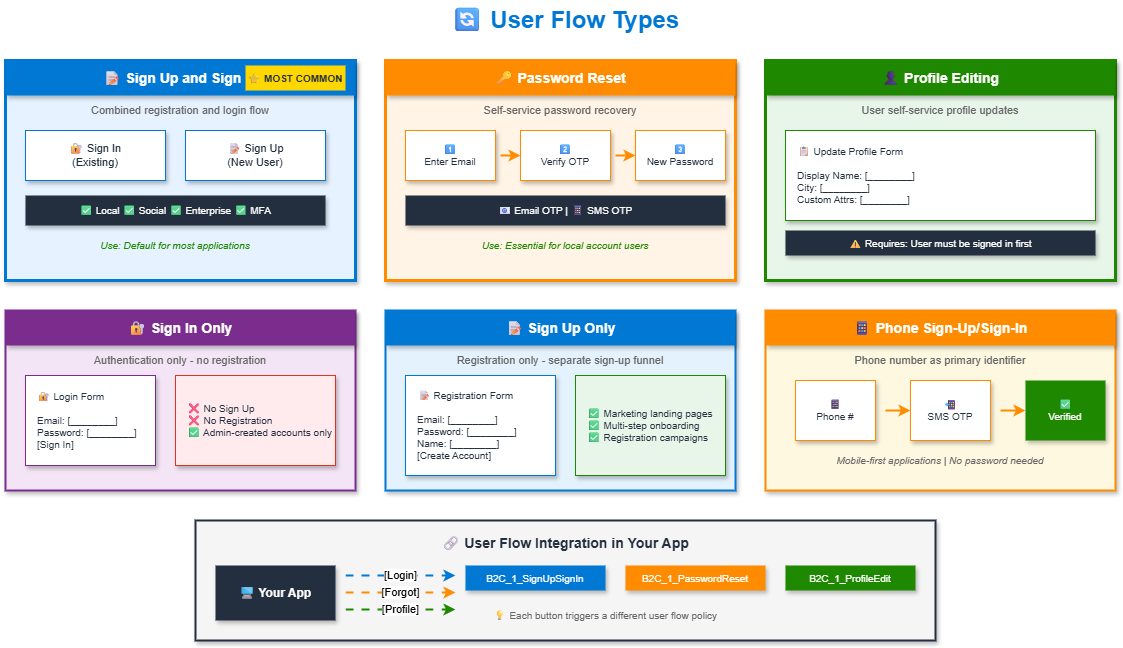

The diagram above was exported from draw.io. Its source (the exported page's mxGraphModel, read from the mxfile embedded in the PNG):
<mxGraphModel dx="1426" dy="635" grid="1" gridSize="10" guides="1" tooltips="1" connect="1" arrows="1" fold="1" page="1" pageScale="1" pageWidth="1200" pageHeight="900" math="0" shadow="1">
  <root>
    <mxCell id="0" />
    <mxCell id="1" parent="0" />
    <mxCell id="title" value="🔄 User Flow Types" style="text;html=1;strokeColor=none;fillColor=none;align=center;verticalAlign=middle;whiteSpace=wrap;rounded=0;fontSize=24;fontStyle=1;fontColor=#0078D4;" parent="1" vertex="1">
      <mxGeometry x="450" y="20" width="300" height="40" as="geometry" />
    </mxCell>
    <mxCell id="susi-container" value="" style="rounded=0;whiteSpace=wrap;html=1;fillColor=#E6F2FF;strokeColor=#0078D4;strokeWidth=3;shadow=1;" parent="1" vertex="1">
      <mxGeometry x="40" y="80" width="350" height="220" as="geometry" />
    </mxCell>
    <mxCell id="susi-header" value="📝 Sign Up and Sign In" style="rounded=0;whiteSpace=wrap;html=1;fillColor=#0078D4;strokeColor=none;fontColor=#FFFFFF;shadow=1;fontSize=14;fontStyle=1;" parent="1" vertex="1">
      <mxGeometry x="40" y="80" width="350" height="35" as="geometry" />
    </mxCell>
    <mxCell id="susi-star" value="⭐ MOST COMMON" style="text;html=1;strokeColor=none;fillColor=#FFD700;align=center;verticalAlign=middle;whiteSpace=wrap;rounded=0;fontSize=10;fontStyle=1;fontColor=#232F3E;" parent="1" vertex="1">
      <mxGeometry x="280" y="85" width="100" height="25" as="geometry" />
    </mxCell>
    <mxCell id="susi-desc" value="Combined registration and login flow" style="text;html=1;strokeColor=none;fillColor=none;align=center;verticalAlign=middle;whiteSpace=wrap;rounded=0;fontSize=11;fontColor=#666666;" parent="1" vertex="1">
      <mxGeometry x="60" y="120" width="310" height="20" as="geometry" />
    </mxCell>
    <mxCell id="susi-opt1" value="🔐 Sign In&#10;(Existing)" style="rounded=0;whiteSpace=wrap;html=1;fillColor=#FFFFFF;strokeColor=#0078D4;fontColor=#232F3E;shadow=1;fontSize=11;" parent="1" vertex="1">
      <mxGeometry x="60" y="150" width="140" height="50" as="geometry" />
    </mxCell>
    <mxCell id="susi-opt2" value="📝 Sign Up&#10;(New User)" style="rounded=0;whiteSpace=wrap;html=1;fillColor=#FFFFFF;strokeColor=#0078D4;fontColor=#232F3E;shadow=1;fontSize=11;" parent="1" vertex="1">
      <mxGeometry x="220" y="150" width="140" height="50" as="geometry" />
    </mxCell>
    <mxCell id="susi-idp" value="✅ Local  ✅ Social  ✅ Enterprise  ✅ MFA" style="rounded=0;whiteSpace=wrap;html=1;fillColor=#232F3E;strokeColor=none;fontColor=#FFFFFF;shadow=1;fontSize=10;" parent="1" vertex="1">
      <mxGeometry x="60" y="215" width="300" height="30" as="geometry" />
    </mxCell>
    <mxCell id="susi-use" value="Use: Default for most applications" style="text;html=1;strokeColor=none;fillColor=none;align=center;verticalAlign=middle;whiteSpace=wrap;rounded=0;fontSize=10;fontColor=#1E8900;fontStyle=2;" parent="1" vertex="1">
      <mxGeometry x="60" y="255" width="300" height="20" as="geometry" />
    </mxCell>
    <mxCell id="reset-container" value="" style="rounded=0;whiteSpace=wrap;html=1;fillColor=#FFF4E6;strokeColor=#FF8C00;strokeWidth=3;shadow=1;" parent="1" vertex="1">
      <mxGeometry x="420" y="80" width="350" height="220" as="geometry" />
    </mxCell>
    <mxCell id="reset-header" value="🔑 Password Reset" style="rounded=0;whiteSpace=wrap;html=1;fillColor=#FF8C00;strokeColor=none;fontColor=#FFFFFF;shadow=1;fontSize=14;fontStyle=1;" parent="1" vertex="1">
      <mxGeometry x="420" y="80" width="350" height="35" as="geometry" />
    </mxCell>
    <mxCell id="reset-desc" value="Self-service password recovery" style="text;html=1;strokeColor=none;fillColor=none;align=center;verticalAlign=middle;whiteSpace=wrap;rounded=0;fontSize=11;fontColor=#666666;" parent="1" vertex="1">
      <mxGeometry x="440" y="120" width="310" height="20" as="geometry" />
    </mxCell>
    <mxCell id="reset-step1" value="1⃣&#10;Enter Email" style="rounded=0;whiteSpace=wrap;html=1;fillColor=#FFFFFF;strokeColor=#FF8C00;fontColor=#232F3E;shadow=1;fontSize=10;" parent="1" vertex="1">
      <mxGeometry x="440" y="150" width="90" height="50" as="geometry" />
    </mxCell>
    <mxCell id="reset-arrow1" value="" style="endArrow=classic;html=1;strokeWidth=2;strokeColor=#FF8C00;" parent="1" edge="1">
      <mxGeometry width="50" height="50" relative="1" as="geometry">
        <mxPoint x="535" y="175" as="sourcePoint" />
        <mxPoint x="555" y="175" as="targetPoint" />
      </mxGeometry>
    </mxCell>
    <mxCell id="reset-step2" value="2⃣&#10;Verify OTP" style="rounded=0;whiteSpace=wrap;html=1;fillColor=#FFFFFF;strokeColor=#FF8C00;fontColor=#232F3E;shadow=1;fontSize=10;" parent="1" vertex="1">
      <mxGeometry x="555" y="150" width="90" height="50" as="geometry" />
    </mxCell>
    <mxCell id="reset-arrow2" value="" style="endArrow=classic;html=1;strokeWidth=2;strokeColor=#FF8C00;" parent="1" edge="1">
      <mxGeometry width="50" height="50" relative="1" as="geometry">
        <mxPoint x="650" y="175" as="sourcePoint" />
        <mxPoint x="670" y="175" as="targetPoint" />
      </mxGeometry>
    </mxCell>
    <mxCell id="reset-step3" value="3⃣&#10;New Password" style="rounded=0;whiteSpace=wrap;html=1;fillColor=#FFFFFF;strokeColor=#FF8C00;fontColor=#232F3E;shadow=1;fontSize=10;" parent="1" vertex="1">
      <mxGeometry x="670" y="150" width="90" height="50" as="geometry" />
    </mxCell>
    <mxCell id="reset-verify" value="📧 Email OTP  |  📱 SMS OTP" style="rounded=0;whiteSpace=wrap;html=1;fillColor=#232F3E;strokeColor=none;fontColor=#FFFFFF;shadow=1;fontSize=10;" parent="1" vertex="1">
      <mxGeometry x="440" y="215" width="320" height="30" as="geometry" />
    </mxCell>
    <mxCell id="reset-use" value="Use: Essential for local account users" style="text;html=1;strokeColor=none;fillColor=none;align=center;verticalAlign=middle;whiteSpace=wrap;rounded=0;fontSize=10;fontColor=#1E8900;fontStyle=2;" parent="1" vertex="1">
      <mxGeometry x="440" y="255" width="320" height="20" as="geometry" />
    </mxCell>
    <mxCell id="profile-container" value="" style="rounded=0;whiteSpace=wrap;html=1;fillColor=#E8F5E9;strokeColor=#1E8900;strokeWidth=3;shadow=1;" parent="1" vertex="1">
      <mxGeometry x="800" y="80" width="350" height="220" as="geometry" />
    </mxCell>
    <mxCell id="profile-header" value="👤 Profile Editing" style="rounded=0;whiteSpace=wrap;html=1;fillColor=#1E8900;strokeColor=none;fontColor=#FFFFFF;shadow=1;fontSize=14;fontStyle=1;" parent="1" vertex="1">
      <mxGeometry x="800" y="80" width="350" height="35" as="geometry" />
    </mxCell>
    <mxCell id="profile-desc" value="User self-service profile updates" style="text;html=1;strokeColor=none;fillColor=none;align=center;verticalAlign=middle;whiteSpace=wrap;rounded=0;fontSize=11;fontColor=#666666;" parent="1" vertex="1">
      <mxGeometry x="820" y="120" width="310" height="20" as="geometry" />
    </mxCell>
    <mxCell id="profile-form" value="📋 Update Profile Form&#10;&#10;Display Name: [________]&#10;City: [________]&#10;Custom Attrs: [________]" style="rounded=0;whiteSpace=wrap;html=1;fillColor=#FFFFFF;strokeColor=#1E8900;fontColor=#232F3E;shadow=1;fontSize=10;align=left;spacingLeft=10;" parent="1" vertex="1">
      <mxGeometry x="820" y="150" width="310" height="90" as="geometry" />
    </mxCell>
    <mxCell id="profile-req" value="⚠ Requires: User must be signed in first" style="rounded=0;whiteSpace=wrap;html=1;fillColor=#232F3E;strokeColor=none;fontColor=#FFFFFF;shadow=1;fontSize=10;" parent="1" vertex="1">
      <mxGeometry x="820" y="250" width="310" height="25" as="geometry" />
    </mxCell>
    <mxCell id="signin-container" value="" style="rounded=0;whiteSpace=wrap;html=1;fillColor=#F3E5F5;strokeColor=#7B2D8E;strokeWidth=2;shadow=1;" parent="1" vertex="1">
      <mxGeometry x="40" y="330" width="350" height="180" as="geometry" />
    </mxCell>
    <mxCell id="signin-header" value="🔐 Sign In Only" style="rounded=0;whiteSpace=wrap;html=1;fillColor=#7B2D8E;strokeColor=none;fontColor=#FFFFFF;shadow=1;fontSize=14;fontStyle=1;" parent="1" vertex="1">
      <mxGeometry x="40" y="330" width="350" height="35" as="geometry" />
    </mxCell>
    <mxCell id="signin-desc" value="Authentication only - no registration" style="text;html=1;strokeColor=none;fillColor=none;align=center;verticalAlign=middle;whiteSpace=wrap;rounded=0;fontSize=11;fontColor=#666666;" parent="1" vertex="1">
      <mxGeometry x="60" y="370" width="310" height="20" as="geometry" />
    </mxCell>
    <mxCell id="signin-form" value="🔐 Login Form&#10;&#10;Email: [________]&#10;Password: [________]&#10;[Sign In]" style="rounded=0;whiteSpace=wrap;html=1;fillColor=#FFFFFF;strokeColor=#7B2D8E;fontColor=#232F3E;shadow=1;fontSize=10;align=left;spacingLeft=10;" parent="1" vertex="1">
      <mxGeometry x="60" y="395" width="130" height="90" as="geometry" />
    </mxCell>
    <mxCell id="signin-no" value="❌ No Sign Up&#10;❌ No Registration&#10;✅ Admin-created accounts only" style="rounded=0;whiteSpace=wrap;html=1;fillColor=#FFEBEE;strokeColor=#DD3522;fontColor=#232F3E;shadow=1;fontSize=10;align=left;spacingLeft=10;" parent="1" vertex="1">
      <mxGeometry x="210" y="395" width="160" height="90" as="geometry" />
    </mxCell>
    <mxCell id="signup-container" value="" style="rounded=0;whiteSpace=wrap;html=1;fillColor=#E3F2FD;strokeColor=#0078D4;strokeWidth=2;shadow=1;" parent="1" vertex="1">
      <mxGeometry x="420" y="330" width="350" height="180" as="geometry" />
    </mxCell>
    <mxCell id="signup-header" value="📝 Sign Up Only" style="rounded=0;whiteSpace=wrap;html=1;fillColor=#0078D4;strokeColor=none;fontColor=#FFFFFF;shadow=1;fontSize=14;fontStyle=1;" parent="1" vertex="1">
      <mxGeometry x="420" y="330" width="350" height="35" as="geometry" />
    </mxCell>
    <mxCell id="signup-desc" value="Registration only - separate sign-up funnel" style="text;html=1;strokeColor=none;fillColor=none;align=center;verticalAlign=middle;whiteSpace=wrap;rounded=0;fontSize=11;fontColor=#666666;" parent="1" vertex="1">
      <mxGeometry x="440" y="370" width="310" height="20" as="geometry" />
    </mxCell>
    <mxCell id="signup-form" value="📝 Registration Form&#10;&#10;Email: [________]&#10;Password: [________]&#10;Name: [________]&#10;[Create Account]" style="rounded=0;whiteSpace=wrap;html=1;fillColor=#FFFFFF;strokeColor=#0078D4;fontColor=#232F3E;shadow=1;fontSize=10;align=left;spacingLeft=10;" parent="1" vertex="1">
      <mxGeometry x="440" y="395" width="150" height="100" as="geometry" />
    </mxCell>
    <mxCell id="signup-uses" value="✅ Marketing landing pages&#10;✅ Multi-step onboarding&#10;✅ Registration campaigns" style="rounded=0;whiteSpace=wrap;html=1;fillColor=#E8F5E9;strokeColor=#1E8900;fontColor=#232F3E;shadow=1;fontSize=10;align=left;spacingLeft=10;" parent="1" vertex="1">
      <mxGeometry x="610" y="395" width="150" height="100" as="geometry" />
    </mxCell>
    <mxCell id="phone-container" value="" style="rounded=0;whiteSpace=wrap;html=1;fillColor=#FFF8E1;strokeColor=#FF8C00;strokeWidth=2;shadow=1;" parent="1" vertex="1">
      <mxGeometry x="800" y="330" width="350" height="180" as="geometry" />
    </mxCell>
    <mxCell id="phone-header" value="📱 Phone Sign-Up/Sign-In" style="rounded=0;whiteSpace=wrap;html=1;fillColor=#FF8C00;strokeColor=none;fontColor=#FFFFFF;shadow=1;fontSize=14;fontStyle=1;" parent="1" vertex="1">
      <mxGeometry x="800" y="330" width="350" height="35" as="geometry" />
    </mxCell>
    <mxCell id="phone-desc" value="Phone number as primary identifier" style="text;html=1;strokeColor=none;fillColor=none;align=center;verticalAlign=middle;whiteSpace=wrap;rounded=0;fontSize=11;fontColor=#666666;" parent="1" vertex="1">
      <mxGeometry x="820" y="370" width="310" height="20" as="geometry" />
    </mxCell>
    <mxCell id="phone-step1" value="📱&#10;Phone #" style="rounded=0;whiteSpace=wrap;html=1;fillColor=#FFFFFF;strokeColor=#FF8C00;fontColor=#232F3E;shadow=1;fontSize=10;" parent="1" vertex="1">
      <mxGeometry x="830" y="400" width="80" height="60" as="geometry" />
    </mxCell>
    <mxCell id="phone-arrow1" value="" style="endArrow=classic;html=1;strokeWidth=2;strokeColor=#FF8C00;" parent="1" edge="1">
      <mxGeometry width="50" height="50" relative="1" as="geometry">
        <mxPoint x="920" y="430" as="sourcePoint" />
        <mxPoint x="945" y="430" as="targetPoint" />
      </mxGeometry>
    </mxCell>
    <mxCell id="phone-step2" value="📲&#10;SMS OTP" style="rounded=0;whiteSpace=wrap;html=1;fillColor=#FFFFFF;strokeColor=#FF8C00;fontColor=#232F3E;shadow=1;fontSize=10;" parent="1" vertex="1">
      <mxGeometry x="945" y="400" width="80" height="60" as="geometry" />
    </mxCell>
    <mxCell id="phone-arrow2" value="" style="endArrow=classic;html=1;strokeWidth=2;strokeColor=#FF8C00;" parent="1" edge="1">
      <mxGeometry width="50" height="50" relative="1" as="geometry">
        <mxPoint x="1035" y="430" as="sourcePoint" />
        <mxPoint x="1060" y="430" as="targetPoint" />
      </mxGeometry>
    </mxCell>
    <mxCell id="phone-step3" value="✅&#10;Verified" style="rounded=0;whiteSpace=wrap;html=1;fillColor=#1E8900;strokeColor=none;fontColor=#FFFFFF;shadow=1;fontSize=10;" parent="1" vertex="1">
      <mxGeometry x="1060" y="400" width="80" height="60" as="geometry" />
    </mxCell>
    <mxCell id="phone-use" value="Mobile-first applications | No password needed" style="text;html=1;strokeColor=none;fillColor=none;align=center;verticalAlign=middle;whiteSpace=wrap;rounded=0;fontSize=10;fontColor=#666666;fontStyle=2;" parent="1" vertex="1">
      <mxGeometry x="820" y="470" width="310" height="20" as="geometry" />
    </mxCell>
    <mxCell id="integration-container" value="" style="rounded=0;whiteSpace=wrap;html=1;fillColor=#F5F5F5;strokeColor=#232F3E;strokeWidth=2;shadow=1;" parent="1" vertex="1">
      <mxGeometry x="230" y="540" width="740" height="120" as="geometry" />
    </mxCell>
    <mxCell id="integration-title" value="🔗 User Flow Integration in Your App" style="text;html=1;strokeColor=none;fillColor=none;align=center;verticalAlign=middle;whiteSpace=wrap;rounded=0;fontSize=14;fontStyle=1;fontColor=#232F3E;" parent="1" vertex="1">
      <mxGeometry x="470" y="550" width="260" height="25" as="geometry" />
    </mxCell>
    <mxCell id="app-box2" value="🖥 Your App" style="rounded=0;whiteSpace=wrap;html=1;fillColor=#232F3E;strokeColor=none;fontColor=#FFFFFF;shadow=1;fontSize=12;fontStyle=1;" parent="1" vertex="1">
      <mxGeometry x="250" y="585" width="120" height="55" as="geometry" />
    </mxCell>
    <mxCell id="arrow-susi" value="[Login]" style="endArrow=classic;html=1;strokeWidth=2;strokeColor=#0078D4;flowAnimation=1;" parent="1" edge="1">
      <mxGeometry width="50" height="50" relative="1" as="geometry">
        <mxPoint x="380" y="595" as="sourcePoint" />
        <mxPoint x="490" y="595" as="targetPoint" />
      </mxGeometry>
    </mxCell>
    <mxCell id="arrow-reset" value="[Forgot]" style="endArrow=classic;html=1;strokeWidth=2;strokeColor=#FF8C00;flowAnimation=1;" parent="1" edge="1">
      <mxGeometry width="50" height="50" relative="1" as="geometry">
        <mxPoint x="380" y="612" as="sourcePoint" />
        <mxPoint x="490" y="612" as="targetPoint" />
      </mxGeometry>
    </mxCell>
    <mxCell id="arrow-profile" value="[Profile]" style="endArrow=classic;html=1;strokeWidth=2;strokeColor=#1E8900;flowAnimation=1;" parent="1" edge="1">
      <mxGeometry width="50" height="50" relative="1" as="geometry">
        <mxPoint x="380" y="629" as="sourcePoint" />
        <mxPoint x="490" y="629" as="targetPoint" />
      </mxGeometry>
    </mxCell>
    <mxCell id="flow-susi" value="B2C_1_SignUpSignIn" style="rounded=0;whiteSpace=wrap;html=1;fillColor=#0078D4;strokeColor=none;fontColor=#FFFFFF;shadow=1;fontSize=10;" parent="1" vertex="1">
      <mxGeometry x="500" y="585" width="140" height="25" as="geometry" />
    </mxCell>
    <mxCell id="flow-reset" value="B2C_1_PasswordReset" style="rounded=0;whiteSpace=wrap;html=1;fillColor=#FF8C00;strokeColor=none;fontColor=#FFFFFF;shadow=1;fontSize=10;" parent="1" vertex="1">
      <mxGeometry x="660" y="585" width="140" height="25" as="geometry" />
    </mxCell>
    <mxCell id="flow-profile" value="B2C_1_ProfileEdit" style="rounded=0;whiteSpace=wrap;html=1;fillColor=#1E8900;strokeColor=none;fontColor=#FFFFFF;shadow=1;fontSize=10;" parent="1" vertex="1">
      <mxGeometry x="820" y="585" width="130" height="25" as="geometry" />
    </mxCell>
    <mxCell id="integration-note" value="💡 Each button triggers a different user flow policy" style="text;html=1;strokeColor=none;fillColor=none;align=center;verticalAlign=middle;whiteSpace=wrap;rounded=0;fontSize=10;fontColor=#666666;" parent="1" vertex="1">
      <mxGeometry x="490" y="625" width="300" height="20" as="geometry" />
    </mxCell>
  </root>
</mxGraphModel>